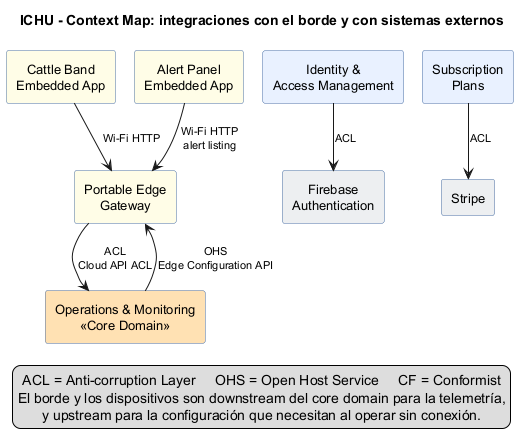

The diagram above was rendered by PlantUML. Its source (embedded in the PNG):
@startuml
!pragma layout smetana
skinparam shadowing false
skinparam defaultTextAlignment center
skinparam rectangle {
  BackgroundColor #FFFFFF
  BorderColor #4A6FA5
  FontSize 13
}
skinparam ArrowFontSize 11
title ICHU - Context Map: integraciones con el borde y con sistemas externos

rectangle "Cattle Band\nEmbedded App" as BAND #FFFDE7
rectangle "Portable Edge\nGateway" as EDGE #FFFDE7
rectangle "Alert Panel\nEmbedded App" as PANEL #FFFDE7

rectangle "Operations & Monitoring\n<<Core Domain>>" as MON #FFE0B2
rectangle "Identity &\nAccess Management" as IAM #E8F0FE
rectangle "Subscription\nPlans" as SUB #E8F0FE

rectangle "Firebase\nAuthentication" as FBA #ECEFF1
rectangle "Stripe" as PAY #ECEFF1

BAND -down-> EDGE : Wi-Fi HTTP
PANEL -down-> EDGE : Wi-Fi HTTP\nalert listing
EDGE -down-> MON : ACL\nCloud API ACL
MON -up-> EDGE : OHS\nEdge Configuration API

IAM -down-> FBA : ACL
SUB -down-> PAY : ACL

legend bottom
  ACL = Anti-corruption Layer     OHS = Open Host Service     CF = Conformist
  El borde y los dispositivos son downstream del core domain para la telemetría,
  y upstream para la configuración que necesitan al operar sin conexión.
endlegend
@enduml